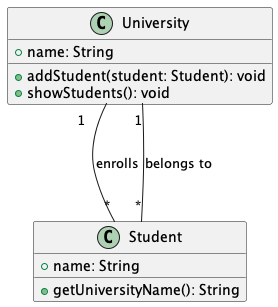

The diagram above was rendered by PlantUML. Its source (embedded in the PNG):
@startuml
class University {
    + name: String
    + addStudent(student: Student): void
    + showStudents(): void
}

class Student {
    + name: String
    + getUniversityName(): String
}

University "1" -- "*" Student : enrolls
Student "*" -- "1" University : belongs to
@enduml